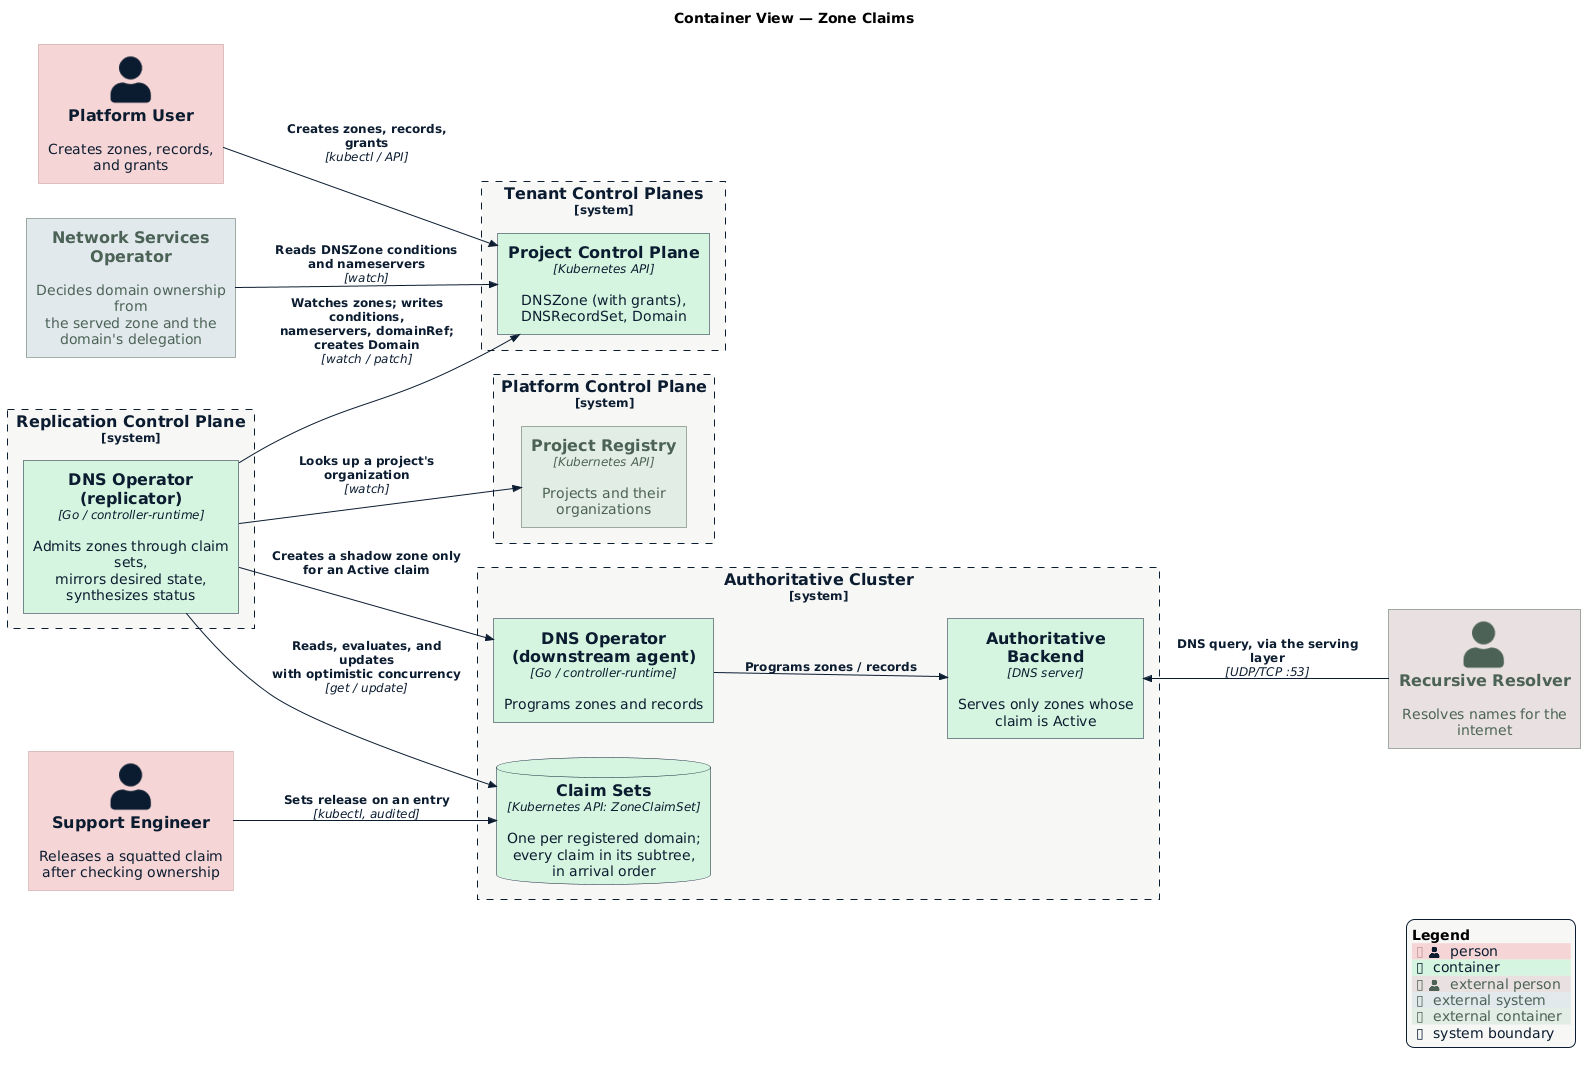

The diagram above was rendered by PlantUML. Its source (embedded in the PNG):
@startuml container-view
!$NEW_C4_STYLE = 1
!include https://raw.githubusercontent.com/plantuml-stdlib/C4-PlantUML/master/C4_Container.puml
!include ../datum-theme.puml

LAYOUT_LEFT_RIGHT()

title Container View — Zone Claims

Person(user, "Platform User", "Creates zones, records,\nand grants")
Person(support, "Support Engineer", "Releases a squatted claim\nafter checking ownership")
Person_Ext(resolver, "Recursive Resolver", "Resolves names for the internet")

System_Ext(nso, "Network Services Operator", "Decides domain ownership from\nthe served zone and the\ndomain's delegation")

System_Boundary(tenant, "Tenant Control Planes") {
    Container(cp, "Project Control Plane", "Kubernetes API", "DNSZone (with grants),\nDNSRecordSet, Domain")
}

System_Boundary(platform, "Platform Control Plane") {
    Container_Ext(projects, "Project Registry", "Kubernetes API", "Projects and their\norganizations")
}

System_Boundary(replication, "Replication Control Plane") {
    Container(replicator, "DNS Operator (replicator)", "Go / controller-runtime", "Admits zones through claim sets,\nmirrors desired state,\nsynthesizes status")
}

System_Boundary(authoritative, "Authoritative Cluster") {
    ContainerDb(claims, "Claim Sets", "Kubernetes API: ZoneClaimSet", "One per registered domain;\nevery claim in its subtree,\nin arrival order")
    Container(agent, "DNS Operator (downstream agent)", "Go / controller-runtime", "Programs zones and records")
    Container(pdns, "Authoritative Backend", "DNS server", "Serves only zones whose\nclaim is Active")
}

Rel(user, cp, "Creates zones, records, grants", "kubectl / API")
Rel(replicator, cp, "Watches zones; writes conditions,\nnameservers, domainRef; creates Domain", "watch / patch")
Rel(replicator, projects, "Looks up a project's organization", "watch")
Rel(replicator, claims, "Reads, evaluates, and updates\nwith optimistic concurrency", "get / update")
Rel(replicator, agent, "Creates a shadow zone only\nfor an Active claim")
Rel(agent, pdns, "Programs zones / records")
Rel(support, claims, "Sets release on an entry", "kubectl, audited")
Rel(nso, cp, "Reads DNSZone conditions\nand nameservers", "watch")
Rel_U(resolver, pdns, "DNS query, via the serving layer", "UDP/TCP :53")

SHOW_LEGEND()
@enduml